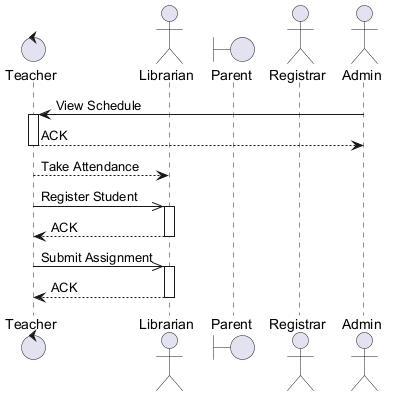

The diagram above was rendered by PlantUML. Its source (embedded in the PNG):
@startuml

control "Teacher" as T
actor "Librarian" as L
boundary "Parent" as P
actor "Registrar" as R
actor "Admin" as A
A -> T : View Schedule
activate T
T --> A : ACK
deactivate T
T --> L : Take Attendance
T ->> L : Register Student
activate L
L --> T : ACK
deactivate L
T ->> L : Submit Assignment
activate L
L --> T : ACK
deactivate L
@enduml